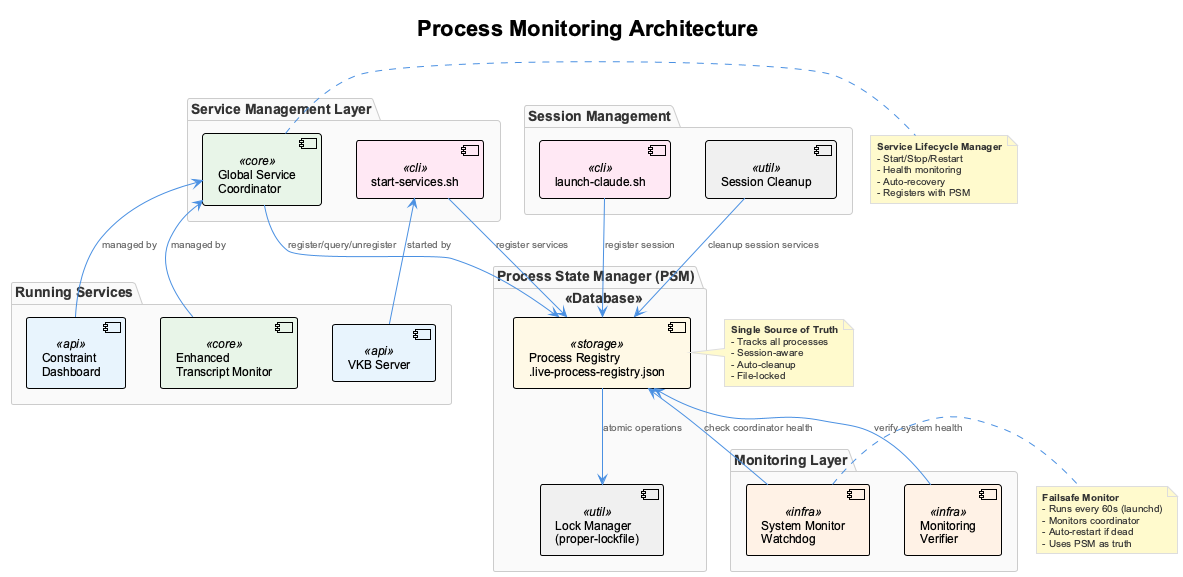

The diagram above was rendered by PlantUML. Its source (embedded in the PNG):
@startuml
!include _standard-style.puml

title Process Monitoring Architecture

top to bottom direction

package "Session Management" {
  component [launch-claude.sh] as LaunchClaude <<cli>>
  component [Session Cleanup] as Cleanup <<util>>
}

package "Service Management Layer" {
  component [Global Service\nCoordinator] as Coordinator <<core>>
  component [start-services.sh] as StartScript <<cli>>
}

package "Process State Manager (PSM)" <<Database>> {
  component [Process Registry\n.live-process-registry.json] as PSM_Registry <<storage>>
  component [Lock Manager\n(proper-lockfile)] as Lock <<util>>

  PSM_Registry -down-> Lock : atomic operations
}

package "Monitoring Layer" {
  component [System Monitor\nWatchdog] as Watchdog <<infra>>
  component [Monitoring\nVerifier] as Verifier <<infra>>
}

package "Running Services" {
  component [Constraint\nDashboard] as Dashboard <<api>>
  component [Enhanced\nTranscript Monitor] as TranscriptMon <<core>>
  component [VKB Server] as VKB <<api>>
}

' Connections from top to center
LaunchClaude -down-> PSM_Registry : register session
Cleanup -down-> PSM_Registry : cleanup session services
Coordinator -down-> PSM_Registry : register/query/unregister
StartScript -down-> PSM_Registry : register services

' Connections from center to bottom
Watchdog -up-> PSM_Registry : check coordinator health
Verifier -up-> PSM_Registry : verify system health

' Service management
Dashboard -up-> Coordinator : managed by
TranscriptMon -up-> Coordinator : managed by
VKB -up-> StartScript : started by

note right of PSM_Registry
  **Single Source of Truth**
  - Tracks all processes
  - Session-aware
  - Auto-cleanup
  - File-locked
end note

note right of Coordinator
  **Service Lifecycle Manager**
  - Start/Stop/Restart
  - Health monitoring
  - Auto-recovery
  - Registers with PSM
end note

note right of Watchdog
  **Failsafe Monitor**
  - Runs every 60s (launchd)
  - Monitors coordinator
  - Auto-restart if dead
  - Uses PSM as truth
end note

@enduml